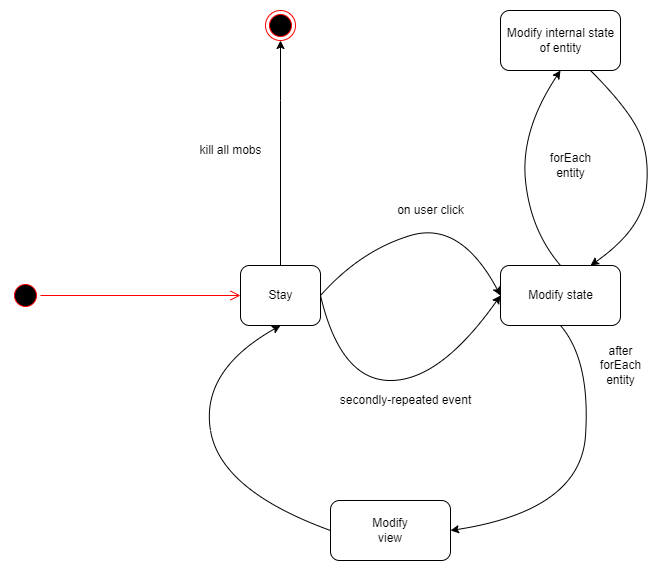

The diagram above was exported from draw.io. Its source (the exported page's mxGraphModel, read from the mxfile embedded in the PNG):
<mxGraphModel dx="2062" dy="1187" grid="1" gridSize="10" guides="1" tooltips="1" connect="1" arrows="1" fold="1" page="1" pageScale="1" pageWidth="827" pageHeight="1169" math="0" shadow="0">
  <root>
    <mxCell id="0" />
    <mxCell id="1" parent="0" />
    <mxCell id="BdfGnVupeSFWKDLtLf_b-1" value="" style="ellipse;html=1;shape=startState;fillColor=#000000;strokeColor=#ff0000;" vertex="1" parent="1">
      <mxGeometry x="30" y="340" width="30" height="30" as="geometry" />
    </mxCell>
    <mxCell id="BdfGnVupeSFWKDLtLf_b-2" value="" style="edgeStyle=orthogonalEdgeStyle;html=1;verticalAlign=bottom;endArrow=open;endSize=8;strokeColor=#ff0000;rounded=0;entryX=0;entryY=0.5;entryDx=0;entryDy=0;" edge="1" source="BdfGnVupeSFWKDLtLf_b-1" parent="1" target="BdfGnVupeSFWKDLtLf_b-3">
      <mxGeometry relative="1" as="geometry">
        <mxPoint x="210" y="355" as="targetPoint" />
      </mxGeometry>
    </mxCell>
    <mxCell id="BdfGnVupeSFWKDLtLf_b-3" value="" style="rounded=1;whiteSpace=wrap;html=1;" vertex="1" parent="1">
      <mxGeometry x="260" y="325" width="80" height="60" as="geometry" />
    </mxCell>
    <mxCell id="BdfGnVupeSFWKDLtLf_b-4" value="Stay" style="text;html=1;align=center;verticalAlign=middle;resizable=0;points=[];autosize=1;strokeColor=none;fillColor=none;" vertex="1" parent="1">
      <mxGeometry x="280" y="345" width="40" height="20" as="geometry" />
    </mxCell>
    <mxCell id="BdfGnVupeSFWKDLtLf_b-5" value="" style="rounded=1;whiteSpace=wrap;html=1;" vertex="1" parent="1">
      <mxGeometry x="520" y="325" width="120" height="60" as="geometry" />
    </mxCell>
    <mxCell id="BdfGnVupeSFWKDLtLf_b-6" value="Modify state" style="text;html=1;align=center;verticalAlign=middle;resizable=0;points=[];autosize=1;strokeColor=none;fillColor=none;" vertex="1" parent="1">
      <mxGeometry x="540" y="345" width="80" height="20" as="geometry" />
    </mxCell>
    <mxCell id="BdfGnVupeSFWKDLtLf_b-7" value="" style="curved=1;endArrow=classic;rounded=0;entryX=0;entryY=0.5;entryDx=0;entryDy=0;exitX=1;exitY=0.5;exitDx=0;exitDy=0;html=1;fontFamily=Helvetica;" edge="1" parent="1" source="BdfGnVupeSFWKDLtLf_b-3" target="BdfGnVupeSFWKDLtLf_b-5">
      <mxGeometry width="50" height="50" relative="1" as="geometry">
        <mxPoint x="390" y="630" as="sourcePoint" />
        <mxPoint x="440" y="580" as="targetPoint" />
        <Array as="points">
          <mxPoint x="360" y="440" />
          <mxPoint x="460" y="440" />
        </Array>
      </mxGeometry>
    </mxCell>
    <mxCell id="BdfGnVupeSFWKDLtLf_b-8" value="secondly-repeated event" style="text;html=1;align=center;verticalAlign=middle;resizable=0;points=[];autosize=1;strokeColor=none;fillColor=none;fontFamily=Helvetica;" vertex="1" parent="1">
      <mxGeometry x="350" y="450" width="150" height="20" as="geometry" />
    </mxCell>
    <mxCell id="BdfGnVupeSFWKDLtLf_b-9" value="" style="curved=1;endArrow=classic;html=1;rounded=0;fontFamily=Helvetica;entryX=0;entryY=0.5;entryDx=0;entryDy=0;exitX=1;exitY=0.5;exitDx=0;exitDy=0;" edge="1" parent="1" source="BdfGnVupeSFWKDLtLf_b-3" target="BdfGnVupeSFWKDLtLf_b-5">
      <mxGeometry width="50" height="50" relative="1" as="geometry">
        <mxPoint x="390" y="630" as="sourcePoint" />
        <mxPoint x="440" y="580" as="targetPoint" />
        <Array as="points">
          <mxPoint x="380" y="310" />
          <mxPoint x="480" y="280" />
        </Array>
      </mxGeometry>
    </mxCell>
    <mxCell id="BdfGnVupeSFWKDLtLf_b-10" value="on user click" style="text;html=1;align=center;verticalAlign=middle;resizable=0;points=[];autosize=1;strokeColor=none;fillColor=none;fontFamily=Helvetica;" vertex="1" parent="1">
      <mxGeometry x="410" y="260" width="80" height="20" as="geometry" />
    </mxCell>
    <mxCell id="BdfGnVupeSFWKDLtLf_b-11" value="" style="rounded=1;whiteSpace=wrap;html=1;fontFamily=Helvetica;" vertex="1" parent="1">
      <mxGeometry x="520" y="70" width="120" height="60" as="geometry" />
    </mxCell>
    <mxCell id="BdfGnVupeSFWKDLtLf_b-12" value="Modify internal state&lt;br&gt;of entity" style="text;html=1;align=center;verticalAlign=middle;resizable=0;points=[];autosize=1;strokeColor=none;fillColor=none;fontFamily=Helvetica;" vertex="1" parent="1">
      <mxGeometry x="520" y="85" width="120" height="30" as="geometry" />
    </mxCell>
    <mxCell id="BdfGnVupeSFWKDLtLf_b-13" value="" style="curved=1;endArrow=classic;html=1;rounded=0;fontFamily=Helvetica;entryX=0.5;entryY=1;entryDx=0;entryDy=0;exitX=0.5;exitY=0;exitDx=0;exitDy=0;" edge="1" parent="1" source="BdfGnVupeSFWKDLtLf_b-5" target="BdfGnVupeSFWKDLtLf_b-11">
      <mxGeometry width="50" height="50" relative="1" as="geometry">
        <mxPoint x="390" y="620" as="sourcePoint" />
        <mxPoint x="440" y="570" as="targetPoint" />
        <Array as="points">
          <mxPoint x="550" y="290" />
          <mxPoint x="540" y="190" />
        </Array>
      </mxGeometry>
    </mxCell>
    <mxCell id="BdfGnVupeSFWKDLtLf_b-14" value="forEach&lt;br&gt;entity" style="text;html=1;align=center;verticalAlign=middle;resizable=0;points=[];autosize=1;strokeColor=none;fillColor=none;fontFamily=Helvetica;" vertex="1" parent="1">
      <mxGeometry x="560" y="210" width="60" height="30" as="geometry" />
    </mxCell>
    <mxCell id="BdfGnVupeSFWKDLtLf_b-15" value="Modify&lt;br&gt;view" style="rounded=1;whiteSpace=wrap;html=1;fontFamily=Helvetica;" vertex="1" parent="1">
      <mxGeometry x="350" y="560" width="120" height="60" as="geometry" />
    </mxCell>
    <mxCell id="BdfGnVupeSFWKDLtLf_b-16" value="" style="curved=1;endArrow=classic;html=1;rounded=0;fontFamily=Helvetica;entryX=0.75;entryY=0;entryDx=0;entryDy=0;exitX=0.75;exitY=1;exitDx=0;exitDy=0;" edge="1" parent="1" source="BdfGnVupeSFWKDLtLf_b-11" target="BdfGnVupeSFWKDLtLf_b-5">
      <mxGeometry width="50" height="50" relative="1" as="geometry">
        <mxPoint x="390" y="610" as="sourcePoint" />
        <mxPoint x="440" y="560" as="targetPoint" />
        <Array as="points">
          <mxPoint x="650" y="170" />
          <mxPoint x="670" y="220" />
          <mxPoint x="660" y="290" />
        </Array>
      </mxGeometry>
    </mxCell>
    <mxCell id="BdfGnVupeSFWKDLtLf_b-17" value="" style="curved=1;endArrow=classic;html=1;rounded=0;fontFamily=Helvetica;exitX=0.5;exitY=1;exitDx=0;exitDy=0;entryX=1;entryY=0.5;entryDx=0;entryDy=0;" edge="1" parent="1" source="BdfGnVupeSFWKDLtLf_b-5" target="BdfGnVupeSFWKDLtLf_b-15">
      <mxGeometry width="50" height="50" relative="1" as="geometry">
        <mxPoint x="390" y="610" as="sourcePoint" />
        <mxPoint x="630" y="640" as="targetPoint" />
        <Array as="points">
          <mxPoint x="610" y="420" />
          <mxPoint x="600" y="570" />
        </Array>
      </mxGeometry>
    </mxCell>
    <mxCell id="BdfGnVupeSFWKDLtLf_b-18" value="after&lt;br&gt;forEach&lt;br&gt;entity" style="text;html=1;align=center;verticalAlign=middle;resizable=0;points=[];autosize=1;strokeColor=none;fillColor=none;fontFamily=Helvetica;" vertex="1" parent="1">
      <mxGeometry x="610" y="400" width="60" height="50" as="geometry" />
    </mxCell>
    <mxCell id="BdfGnVupeSFWKDLtLf_b-19" value="" style="curved=1;endArrow=classic;html=1;rounded=0;fontFamily=Helvetica;entryX=0.5;entryY=1;entryDx=0;entryDy=0;exitX=0;exitY=0.5;exitDx=0;exitDy=0;" edge="1" parent="1" source="BdfGnVupeSFWKDLtLf_b-15" target="BdfGnVupeSFWKDLtLf_b-3">
      <mxGeometry width="50" height="50" relative="1" as="geometry">
        <mxPoint x="390" y="590" as="sourcePoint" />
        <mxPoint x="440" y="540" as="targetPoint" />
        <Array as="points">
          <mxPoint x="240" y="550" />
          <mxPoint x="220" y="430" />
        </Array>
      </mxGeometry>
    </mxCell>
    <mxCell id="BdfGnVupeSFWKDLtLf_b-20" value="" style="ellipse;html=1;shape=endState;fillColor=#000000;strokeColor=#ff0000;fontFamily=Helvetica;" vertex="1" parent="1">
      <mxGeometry x="285" y="70" width="30" height="30" as="geometry" />
    </mxCell>
    <mxCell id="BdfGnVupeSFWKDLtLf_b-21" value="" style="curved=1;endArrow=classic;html=1;rounded=0;fontFamily=Helvetica;entryX=0.5;entryY=1;entryDx=0;entryDy=0;exitX=0.5;exitY=0;exitDx=0;exitDy=0;" edge="1" parent="1" source="BdfGnVupeSFWKDLtLf_b-3" target="BdfGnVupeSFWKDLtLf_b-20">
      <mxGeometry width="50" height="50" relative="1" as="geometry">
        <mxPoint x="390" y="590" as="sourcePoint" />
        <mxPoint x="440" y="540" as="targetPoint" />
        <Array as="points">
          <mxPoint x="300" y="160" />
        </Array>
      </mxGeometry>
    </mxCell>
    <mxCell id="BdfGnVupeSFWKDLtLf_b-22" value="kill all mobs" style="text;html=1;align=center;verticalAlign=middle;resizable=0;points=[];autosize=1;strokeColor=none;fillColor=none;fontFamily=Helvetica;" vertex="1" parent="1">
      <mxGeometry x="210" y="200" width="80" height="20" as="geometry" />
    </mxCell>
  </root>
</mxGraphModel>